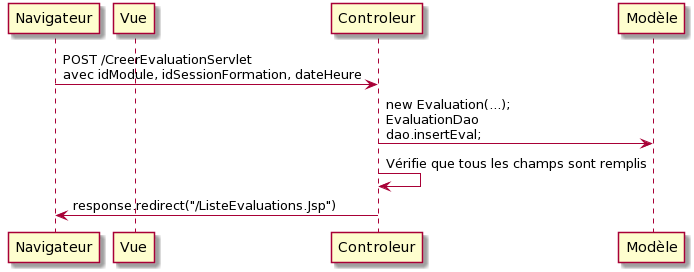

The diagram above was rendered by PlantUML. Its source (embedded in the PNG):
@startuml
participant Navigateur
participant Vue
participant Controleur
participant Modèle


Navigateur -> Controleur: POST /CreerEvaluationServlet\navec idModule, idSessionFormation, dateHeure
Controleur -> Modèle: new Evaluation(...);\nEvaluationDao\ndao.insertEval;
Controleur -> Controleur: Vérifie que tous les champs sont remplis
Controleur -> Navigateur: response.redirect("/ListeEvaluations.Jsp")
@enduml